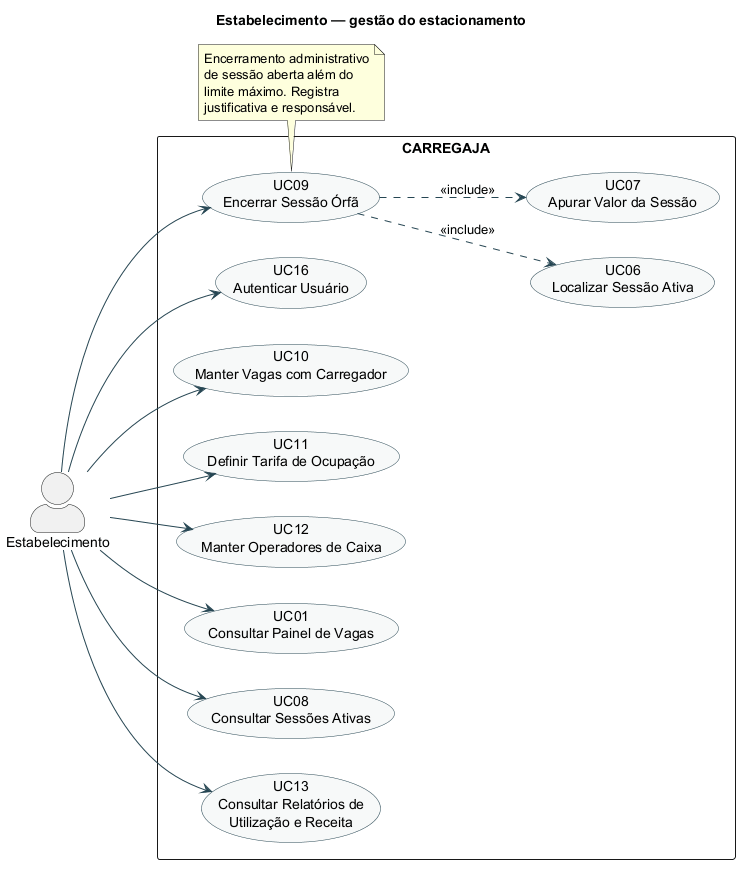

The diagram above was rendered by PlantUML. Its source (embedded in the PNG):
@startuml CARREGAJA-CasoDeUso-Estabelecimento
title Estabelecimento — gestão do estacionamento
left to right direction
skinparam packageStyle rectangle
skinparam shadowing false
skinparam ArrowColor #264653
skinparam actorStyle awesome
skinparam usecase {
  BackgroundColor #F7F9F9
  BorderColor #264653
}

actor "Estabelecimento" as EST

rectangle "CARREGAJA" {
  usecase "UC16\nAutenticar Usuário" as UC16
  usecase "UC10\nManter Vagas com Carregador" as UC10
  usecase "UC11\nDefinir Tarifa de Ocupação" as UC11
  usecase "UC12\nManter Operadores de Caixa" as UC12
  usecase "UC01\nConsultar Painel de Vagas" as UC01
  usecase "UC08\nConsultar Sessões Ativas" as UC08
  usecase "UC09\nEncerrar Sessão Órfã" as UC09
  usecase "UC13\nConsultar Relatórios de\nUtilização e Receita" as UC13
  usecase "UC06\nLocalizar Sessão Ativa" as UC06
  usecase "UC07\nApurar Valor da Sessão" as UC07
}

EST --> UC16
EST --> UC10
EST --> UC11
EST --> UC12
EST --> UC01
EST --> UC08
EST --> UC09
EST --> UC13
UC09 ..> UC06 : <<include>>
UC09 ..> UC07 : <<include>>

note bottom of UC09
  Encerramento administrativo
  de sessão aberta além do
  limite máximo. Registra
  justificativa e responsável.
end note

@enduml